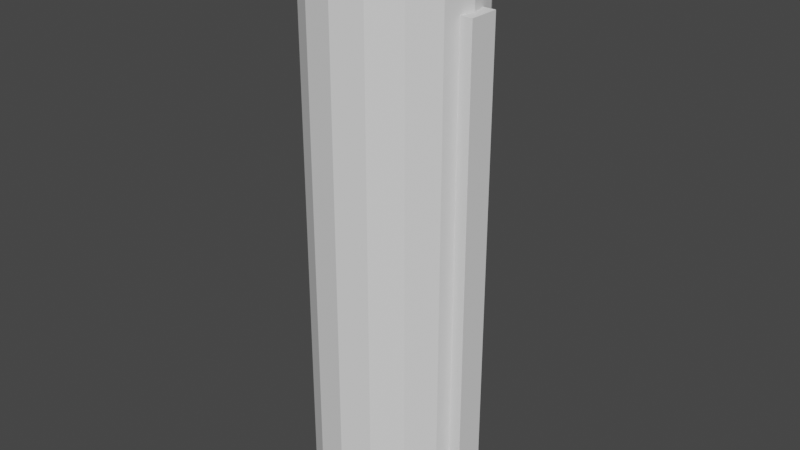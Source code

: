 # Source: Fuel_Canister.blend  (saved by Blender 2.82.7; exported with 4.5.12 LTS)
import bpy
from mathutils import Matrix  # noqa: F401  (used for matrix-valued properties, if any)

bpy.ops.wm.read_factory_settings(use_empty=True)
scene = bpy.context.scene
scene.name = 'Scene'

# ---- collections
col_collection = bpy.data.collections.new('Collection'); scene.collection.children.link(col_collection)

# ---- world
world_world = bpy.data.worlds.new('World'); scene.world = world_world
world_world.use_nodes = True; world_world.node_tree.nodes.clear()
_N = world_world.node_tree.nodes; _L = world_world.node_tree.links
n0 = _N.new('ShaderNodeOutputWorld'); n0.name = 'World Output'; n0.location = (300, 300)
n1 = _N.new('ShaderNodeBackground'); n1.name = 'Background'; n1.location = (10, 300)
n1.inputs[0].default_value = (0.05088, 0.05088, 0.05088, 1.0)
_L.new(n1.outputs[0], n0.inputs[0])
n0.is_active_output = True
world_world.color = (0.05088, 0.05088, 0.05088)
world_world.use_sun_shadow = False
world_world.sun_shadow_jitter_overblur = 0.0

# ---- meshes
me_cylinder = bpy.data.meshes.new('Cylinder')
me_cylinder.from_pydata([(0.0, 0.19, -0.625), (0.0, 0.19, 0.625), (0.07271, 0.1755, -0.625), (0.07271, 0.1755, 0.625), (0.1344, 0.1344, -0.625), (0.1344, 0.1344, 0.625), (0.1755, 0.07271, -0.625), (0.1755, 0.07271, 0.625), (0.19, -8.305e-09, -0.625), (0.19, -8.305e-09, 0.625), (0.1755, -0.07271, -0.625), (0.1755, -0.07271, 0.625), (0.1344, -0.1344, -0.625), (0.1344, -0.1344, 0.625), (0.07271, -0.1755, -0.625), (0.07271, -0.1755, 0.625), (2.869e-08, -0.19, -0.625), (2.869e-08, -0.19, 0.625), (-0.07271, -0.1755, -0.625), (-0.07271, -0.1755, 0.625), (-0.1344, -0.1344, -0.625), (-0.1344, -0.1344, 0.625), (-0.1755, -0.07271, -0.625), (-0.1755, -0.07271, 0.625), (-0.19, 2.266e-09, -0.625), (-0.19, 2.266e-09, 0.625), (-0.1755, 0.07271, -0.625), (-0.1755, 0.07271, 0.625), (-0.1344, 0.1344, -0.625), (-0.1344, 0.1344, 0.625), (-0.07271, 0.1755, -0.625), (-0.07271, 0.1755, 0.625)], [], [(0, 1, 3, 2), (2, 3, 5, 4), (4, 5, 7, 6), (6, 7, 9, 8), (8, 9, 11, 10), (10, 11, 13, 12), (12, 13, 15, 14), (14, 15, 17, 16), (16, 17, 19, 18), (18, 19, 21, 20), (20, 21, 23, 22), (22, 23, 25, 24), (24, 25, 27, 26), (26, 27, 29, 28), (3, 1, 31, 29, 27, 25, 23, 21, 19, 17, 15, 13, 11, 9, 7, 5), (28, 29, 31, 30), (30, 31, 1, 0), (0, 2, 4, 6, 8, 10, 12, 14, 16, 18, 20, 22, 24, 26, 28, 30)])
_uv = me_cylinder.uv_layers.new(name='UVMap')
_uv.uv.foreach_set('vector', [1.0, 0.5, 1.0, 1.0, 0.9375, 1.0, 0.9375, 0.5, 0.9375, 0.5, 0.9375, 1.0, 0.875, 1.0, 0.875, 0.5, 0.875, 0.5, 0.875, 1.0, 0.8125, 1.0, 0.8125, 0.5, 0.8125, 0.5, 0.8125, 1.0, 0.75, 1.0, 0.75, 0.5, 0.75, 0.5, 0.75, 1.0, 0.6875, 1.0, 0.6875, 0.5, 0.6875, 0.5, 0.6875, 1.0, 0.625, 1.0, 0.625, 0.5, 0.625, 0.5, 0.625, 1.0, 0.5625, 1.0, 0.5625, 0.5, 0.5625, 0.5, 0.5625, 1.0, 0.5, 1.0, 0.5, 0.5, 0.5, 0.5, 0.5, 1.0, 0.4375, 1.0, 0.4375, 0.5, 0.4375, 0.5, 0.4375, 1.0, 0.375, 1.0, 0.375, 0.5, 0.375, 0.5, 0.375, 1.0, 0.3125, 1.0, 0.3125, 0.5, 0.3125, 0.5, 0.3125, 1.0, 0.25, 1.0, 0.25, 0.5, 0.25, 0.5, 0.25, 1.0, 0.1875, 1.0, 0.1875, 0.5, 0.1875, 0.5, 0.1875, 1.0, 0.125, 1.0, 0.125, 0.5, 0.3418, 0.4717, 0.25, 0.49, 0.1582, 0.4717, 0.08029, 0.4197, 0.02827, 0.3418, 0.01, 0.25, 0.02827, 0.1582, 0.08029, 0.08029, 0.1582, 0.02827, 0.25, 0.01, 0.3418, 0.02827, 0.4197, 0.08029, 0.4717, 0.1582, 0.49, 0.25, 0.4717, 0.3418, 0.4197, 0.4197, 0.125, 0.5, 0.125, 1.0, 0.0625, 1.0, 0.0625, 0.5, 0.0625, 0.5, 0.0625, 1.0, 0.0, 1.0, 0.0, 0.5, 0.75, 0.49, 0.8418, 0.4717, 0.9197, 0.4197, 0.9717, 0.3418, 0.99, 0.25, 0.9717, 0.1582, 0.9197, 0.08029, 0.8418, 0.02827, 0.75, 0.01, 0.6582, 0.02827, 0.5803, 0.08029, 0.5283, 0.1582, 0.51, 0.25, 0.5283, 0.3418, 0.5803, 0.4197, 0.6582, 0.4717])
me_cylinder.use_remesh_fix_poles = True
me_cylinder.use_remesh_preserve_attributes = False
me_cylinder.use_mirror_vertex_groups = False
me_cylinder.update()
me_cylinder_001 = bpy.data.meshes.new('Cylinder.001')
me_cylinder_001.from_pydata([(2.68e-09, 0.09236, 0.6209), (2.68e-09, 0.09236, 0.7268), (0.05429, 0.07472, 0.6209), (0.05429, 0.07472, 0.7268), (0.08784, 0.02854, 0.6209), (0.08784, 0.02854, 0.7268), (0.08784, -0.02854, 0.6209), (0.08784, -0.02854, 0.7268), (0.05429, -0.07472, 0.6209), (0.05429, -0.07472, 0.7268), (-5.394e-09, -0.09236, 0.6209), (-5.394e-09, -0.09236, 0.7268), (-0.05429, -0.07472, 0.6209), (-0.05429, -0.07472, 0.7268), (-0.08784, -0.02854, 0.6209), (-0.08784, -0.02854, 0.7268), (-0.08784, 0.02854, 0.6209), (-0.08784, 0.02854, 0.7268), (-0.05429, 0.07472, 0.6209), (-0.05429, 0.07472, 0.7268)], [], [(0, 1, 3, 2), (2, 3, 5, 4), (4, 5, 7, 6), (6, 7, 9, 8), (8, 9, 11, 10), (10, 11, 13, 12), (12, 13, 15, 14), (14, 15, 17, 16), (3, 1, 19, 17, 15, 13, 11, 9, 7, 5), (16, 17, 19, 18), (18, 19, 1, 0), (0, 2, 4, 6, 8, 10, 12, 14, 16, 18)])
_uv = me_cylinder_001.uv_layers.new(name='UVMap')
_uv.uv.foreach_set('vector', [1.0, 0.5, 1.0, 1.0, 0.9, 1.0, 0.9, 0.5, 0.9, 0.5, 0.9, 1.0, 0.8, 1.0, 0.8, 0.5, 0.8, 0.5, 0.8, 1.0, 0.7, 1.0, 0.7, 0.5, 0.7, 0.5, 0.7, 1.0, 0.6, 1.0, 0.6, 0.5, 0.6, 0.5, 0.6, 1.0, 0.5, 1.0, 0.5, 0.5, 0.5, 0.5, 0.5, 1.0, 0.4, 1.0, 0.4, 0.5, 0.4, 0.5, 0.4, 1.0, 0.3, 1.0, 0.3, 0.5, 0.3, 0.5, 0.3, 1.0, 0.2, 1.0, 0.2, 0.5, 0.3911, 0.4442, 0.25, 0.49, 0.1089, 0.4442, 0.02175, 0.3242, 0.02175, 0.1758, 0.1089, 0.05584, 0.25, 0.01, 0.3911, 0.05584, 0.4783, 0.1758, 0.4783, 0.3242, 0.2, 0.5, 0.2, 1.0, 0.1, 1.0, 0.1, 0.5, 0.1, 0.5, 0.1, 1.0, -7.451e-08, 1.0, -7.451e-08, 0.5, 0.75, 0.49, 0.8911, 0.4442, 0.9783, 0.3242, 0.9783, 0.1758, 0.8911, 0.05584, 0.75, 0.01, 0.6089, 0.05584, 0.5217, 0.1758, 0.5217, 0.3242, 0.6089, 0.4442])
me_cylinder_001.use_remesh_fix_poles = True
me_cylinder_001.use_remesh_preserve_attributes = False
me_cylinder_001.use_mirror_vertex_groups = False
me_cylinder_001.update()
me_cube_001 = bpy.data.meshes.new('Cube.001')
me_cube_001.from_pydata([(-0.02176, -0.03627, -0.55), (-0.02176, -0.03627, 0.55), (-0.02176, 0.03627, -0.55), (-0.02176, 0.03627, 0.55), (0.2117, -0.03627, -0.55), (0.2117, -0.03627, 0.55), (0.2117, 0.03627, -0.55), (0.2117, 0.03627, 0.55)], [], [(0, 1, 3, 2), (2, 3, 7, 6), (6, 7, 5, 4), (4, 5, 1, 0), (2, 6, 4, 0), (7, 3, 1, 5)])
_uv = me_cube_001.uv_layers.new(name='UVMap')
_uv.uv.foreach_set('vector', [0.375, 0.0, 0.625, 0.0, 0.625, 0.25, 0.375, 0.25, 0.375, 0.25, 0.625, 0.25, 0.625, 0.5, 0.375, 0.5, 0.375, 0.5, 0.625, 0.5, 0.625, 0.75, 0.375, 0.75, 0.375, 0.75, 0.625, 0.75, 0.625, 1.0, 0.375, 1.0, 0.125, 0.5, 0.375, 0.5, 0.375, 0.75, 0.125, 0.75, 0.625, 0.5, 0.875, 0.5, 0.875, 0.75, 0.625, 0.75])
me_cube_001.use_remesh_fix_poles = True
me_cube_001.use_remesh_preserve_attributes = False
me_cube_001.use_mirror_vertex_groups = False
me_cube_001.update()

# ---- objects
ob_canister_body = bpy.data.objects.new('Canister Body', me_cylinder)
ob_cap = bpy.data.objects.new('Cap', me_cylinder_001)
ob_fill_gauge = bpy.data.objects.new('Fill Gauge', me_cube_001)

# ---- transforms, parenting, visibility, modifiers, constraints
ob_canister_body.location = (0.0, 0.0, 0.0)
ob_canister_body.lineart.crease_threshold = 0.0
ob_cap.location = (0.0, 0.0, 0.0)
ob_cap.lineart.crease_threshold = 0.0
ob_fill_gauge.location = (0.0, 0.0, 0.0)
ob_fill_gauge.lineart.crease_threshold = 0.0

# ---- collection membership
col_collection.objects.link(ob_canister_body)
col_collection.objects.link(ob_cap)
col_collection.objects.link(ob_fill_gauge)

# ---- scene / render settings (as saved in the file)
scene.frame_start = 1; scene.frame_end = 250; scene.frame_set(1)
scene.render.engine = 'BLENDER_EEVEE_NEXT'
scene.cycles.use_denoising = False
scene.cycles.samples = 128
scene.cycles.sampling_pattern = 'TABULATED_SOBOL'
scene.cycles.use_adaptive_sampling = False
scene.cycles.use_light_tree = False
scene.view_settings.view_transform = 'Filmic'
bpy.context.view_layer.update()

# ---- added for rendering (the .blend has no active camera and no usable light): camera, sun
cam_auto = bpy.data.cameras.new('AutoCamera')
cam_auto.lens = 50.0
cam_auto.sensor_width = 36.0
cam_auto.clip_end = 1000.0
ob_auto_camera = bpy.data.objects.new('AutoCamera', cam_auto)
scene.collection.objects.link(ob_auto_camera)
ob_auto_camera.location = (1.36215, -1.62159, 1.13197)
ob_auto_camera.rotation_euler = (1.09748, -7.21219e-08, 0.694738)
scene.camera = ob_auto_camera
light_auto_sun = bpy.data.lights.new('AutoSun', 'SUN')
light_auto_sun.energy = 3.0
light_auto_sun.angle = 0.0523599
ob_auto_sun = bpy.data.objects.new('AutoSun', light_auto_sun)
scene.collection.objects.link(ob_auto_sun)
ob_auto_sun.rotation_euler = (0.872665, 0.174533, 0.523599)
bpy.context.view_layer.update()
